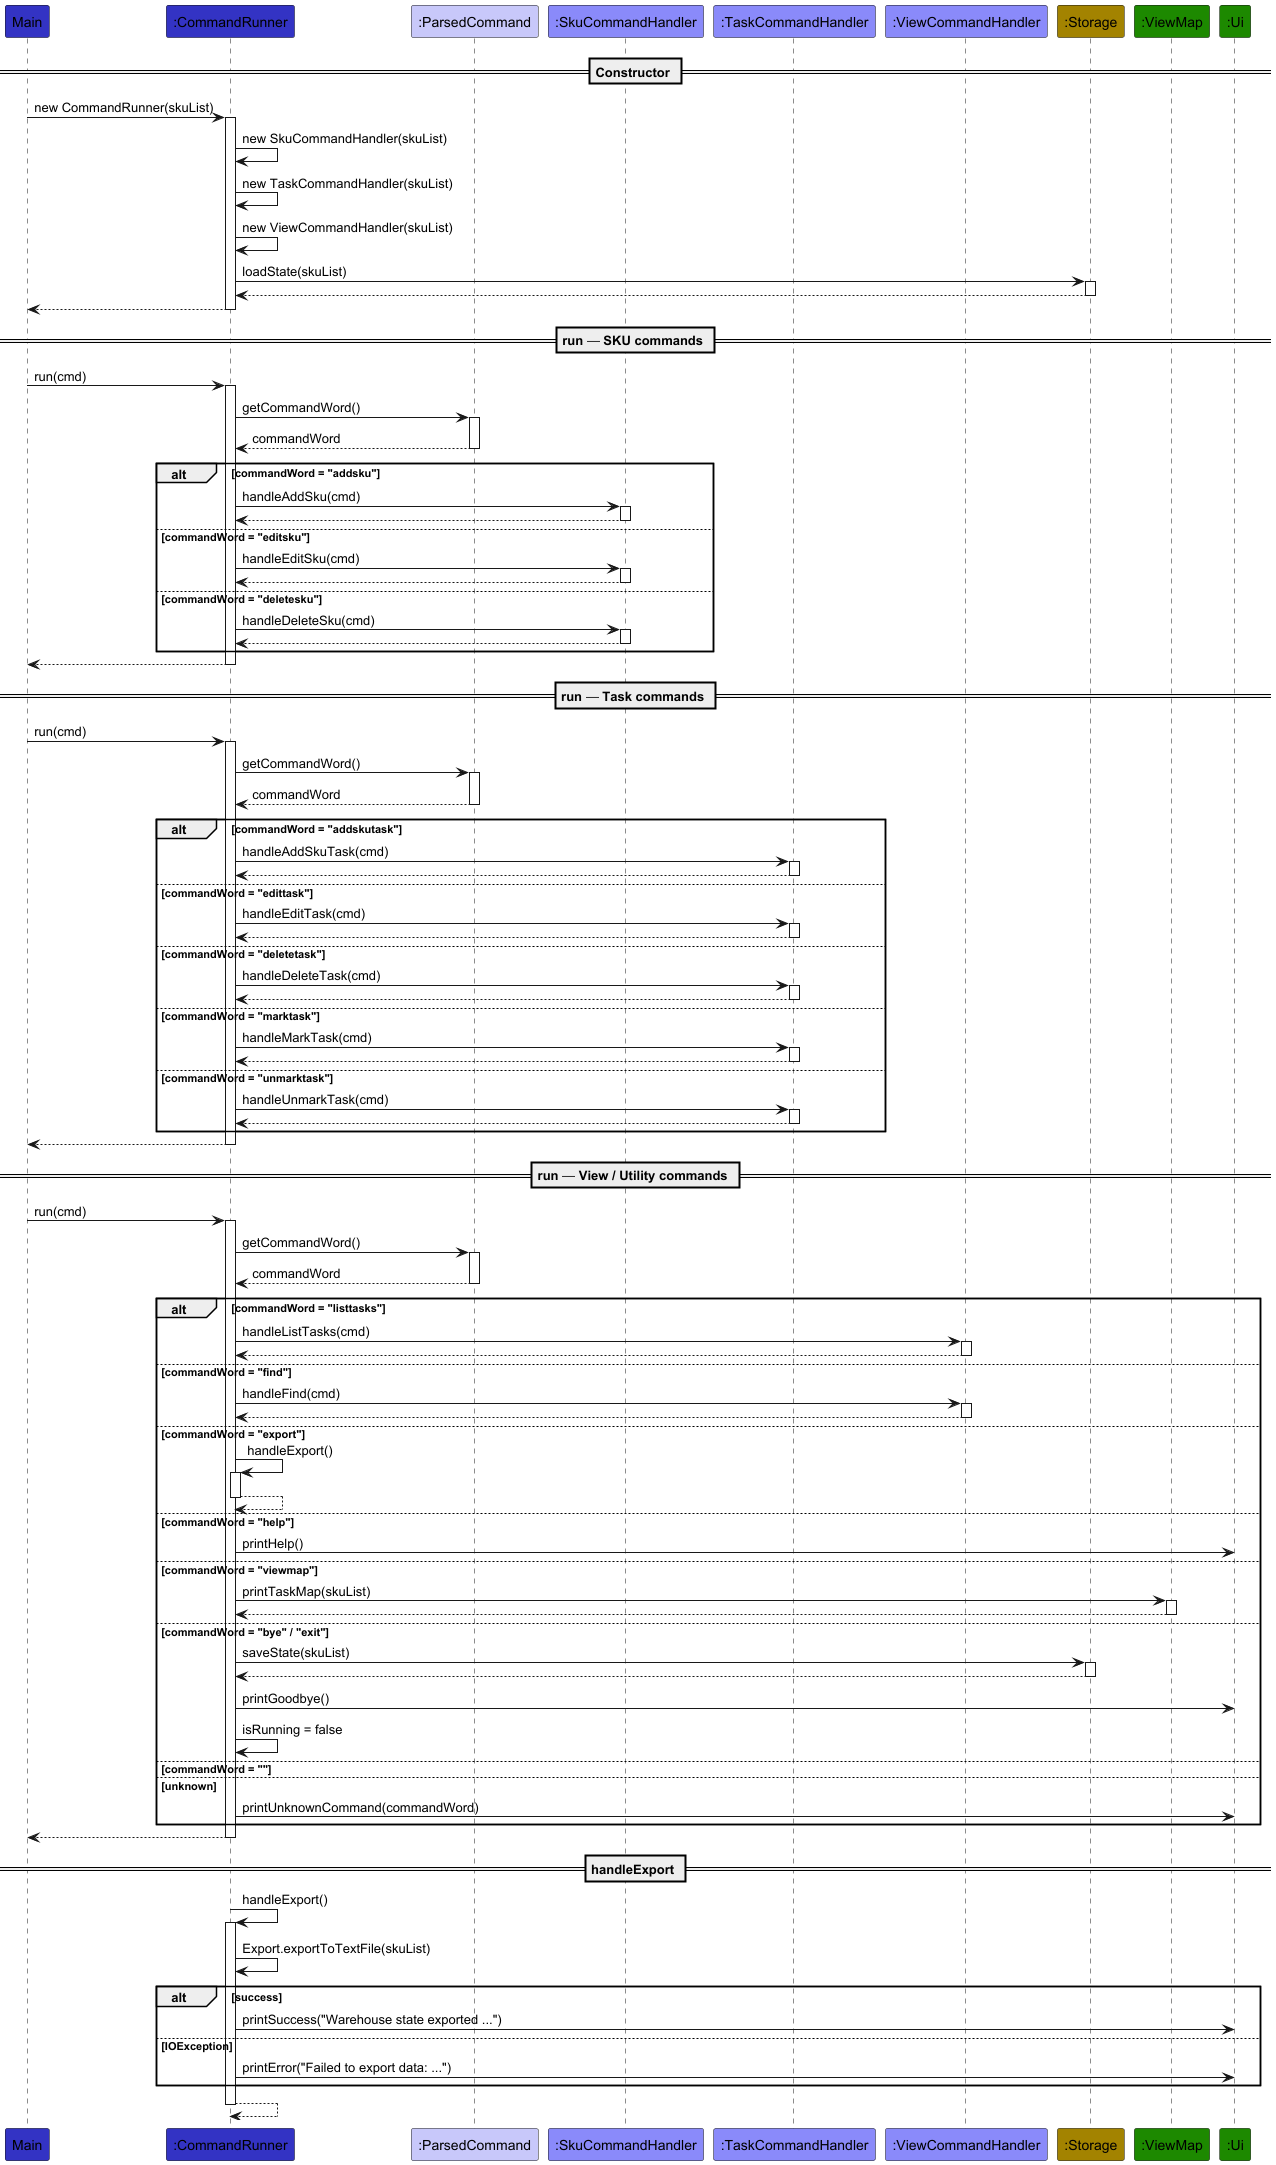

The diagram above was rendered by PlantUML. Its source (embedded in the PNG):
@startuml
!include ../style.puml

Participant "Main" as main LOGIC_COLOR
Participant ":CommandRunner" as runner LOGIC_COLOR
Participant ":ParsedCommand" as cmd LOGIC_COLOR_T1
Participant ":SkuCommandHandler" as skuHandler LOGIC_COLOR_T2
Participant ":TaskCommandHandler" as taskHandler LOGIC_COLOR_T2
Participant ":ViewCommandHandler" as viewHandler LOGIC_COLOR_T2
Participant ":Storage" as storage STORAGE_COLOR
Participant ":ViewMap" as viewMap UI_COLOR
Participant ":Ui" as ui UI_COLOR

== Constructor ==

main -> runner ++ : new CommandRunner(skuList)

runner -> runner : new SkuCommandHandler(skuList)
runner -> runner : new TaskCommandHandler(skuList)
runner -> runner : new ViewCommandHandler(skuList)

runner -> storage ++ : loadState(skuList)
return

return

== run — SKU commands ==

main -> runner ++ : run(cmd)

runner -> cmd ++ : getCommandWord()
return commandWord

alt commandWord = "addsku"
    runner -> skuHandler ++ : handleAddSku(cmd)
    return
else commandWord = "editsku"
    runner -> skuHandler ++ : handleEditSku(cmd)
    return
else commandWord = "deletesku"
    runner -> skuHandler ++ : handleDeleteSku(cmd)
    return
end

return

== run — Task commands ==

main -> runner ++ : run(cmd)

runner -> cmd ++ : getCommandWord()
return commandWord

alt commandWord = "addskutask"
    runner -> taskHandler ++ : handleAddSkuTask(cmd)
    return
else commandWord = "edittask"
    runner -> taskHandler ++ : handleEditTask(cmd)
    return
else commandWord = "deletetask"
    runner -> taskHandler ++ : handleDeleteTask(cmd)
    return
else commandWord = "marktask"
    runner -> taskHandler ++ : handleMarkTask(cmd)
    return
else commandWord = "unmarktask"
    runner -> taskHandler ++ : handleUnmarkTask(cmd)
    return
end

return

== run — View / Utility commands ==

main -> runner ++ : run(cmd)

runner -> cmd ++ : getCommandWord()
return commandWord

alt commandWord = "listtasks"
    runner -> viewHandler ++ : handleListTasks(cmd)
    return
else commandWord = "find"
    runner -> viewHandler ++ : handleFind(cmd)
    return
else commandWord = "export"
    runner -> runner ++ : handleExport()
    return
else commandWord = "help"
    runner -> ui : printHelp()
else commandWord = "viewmap"
    runner -> viewMap ++ : printTaskMap(skuList)
    return
else commandWord = "bye" / "exit"
    runner -> storage ++ : saveState(skuList)
    return
    runner -> ui : printGoodbye()
    runner -> runner : isRunning = false
else commandWord = ""
    note right : no-op
else unknown
    runner -> ui : printUnknownCommand(commandWord)
end

return

== handleExport ==

runner -> runner ++ : handleExport()

runner -> runner : Export.exportToTextFile(skuList)

alt success
    runner -> ui : printSuccess("Warehouse state exported ...")
else IOException
    runner -> ui : printError("Failed to export data: ...")
end

return
@enduml